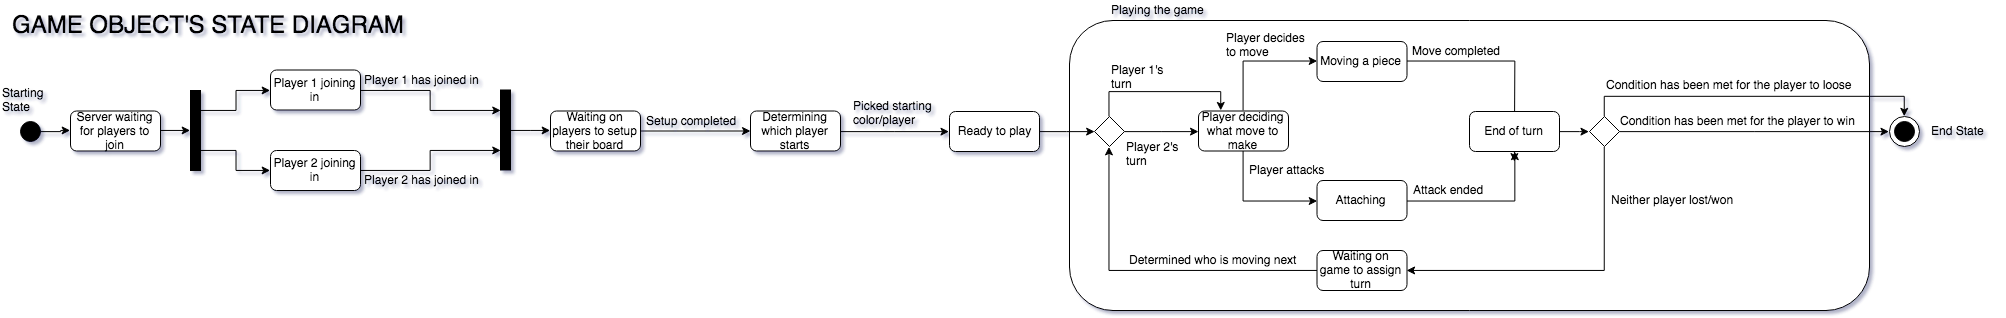

The diagram above was exported from draw.io. Its source (the exported page's mxGraphModel, read from the mxfile embedded in the PNG):
<mxGraphModel dx="998" dy="413" grid="1" gridSize="10" guides="1" tooltips="1" connect="1" arrows="1" fold="1" page="1" pageScale="1" pageWidth="850" pageHeight="1100" background="#ffffff" math="0" shadow="0">
  <root>
    <mxCell id="0" />
    <mxCell id="1" parent="0" />
    <mxCell id="132" value="&lt;div style=&quot;text-align: left&quot;&gt;&lt;/div&gt;&lt;div style=&quot;text-align: left&quot;&gt;&lt;/div&gt;" style="rounded=1;whiteSpace=wrap;html=1;fillColor=#FFFFFF;" vertex="1" parent="1">
      <mxGeometry x="1119" y="310" width="800" height="290" as="geometry" />
    </mxCell>
    <mxCell id="148" value="" style="edgeStyle=orthogonalEdgeStyle;rounded=0;html=1;jettySize=auto;orthogonalLoop=1;entryX=0;entryY=0.5;" edge="1" parent="1" source="2" target="149">
      <mxGeometry relative="1" as="geometry">
        <mxPoint x="170" y="420.5" as="targetPoint" />
      </mxGeometry>
    </mxCell>
    <mxCell id="2" value="" style="ellipse;whiteSpace=wrap;html=1;aspect=fixed;fillColor=#000000;" vertex="1" parent="1">
      <mxGeometry x="70" y="410.5" width="20" height="20" as="geometry" />
    </mxCell>
    <mxCell id="93" value="" style="edgeStyle=orthogonalEdgeStyle;rounded=0;html=1;jettySize=auto;orthogonalLoop=1;" edge="1" parent="1" source="77" target="83">
      <mxGeometry relative="1" as="geometry" />
    </mxCell>
    <mxCell id="77" value="Ready to play&lt;br&gt;" style="rounded=1;whiteSpace=wrap;html=1;fillColor=#FFFFFF;" vertex="1" parent="1">
      <mxGeometry x="999" y="401" width="90" height="40" as="geometry" />
    </mxCell>
    <mxCell id="61" value="" style="ellipse;whiteSpace=wrap;html=1;aspect=fixed;fillColor=#FFFFFF;" vertex="1" parent="1">
      <mxGeometry x="1939" y="406" width="30" height="30" as="geometry" />
    </mxCell>
    <mxCell id="62" value="" style="ellipse;whiteSpace=wrap;html=1;aspect=fixed;fillColor=#000000;" vertex="1" parent="1">
      <mxGeometry x="1944" y="411" width="20" height="20" as="geometry" />
    </mxCell>
    <mxCell id="65" value="Starting&lt;br&gt;State&lt;br&gt;" style="text;html=1;resizable=0;points=[];autosize=1;align=left;verticalAlign=top;spacingTop=-4;" vertex="1" parent="1">
      <mxGeometry x="50" y="373.5" width="60" height="30" as="geometry" />
    </mxCell>
    <mxCell id="67" value="End State&lt;br&gt;" style="text;html=1;resizable=0;points=[];autosize=1;align=left;verticalAlign=top;spacingTop=-4;" vertex="1" parent="1">
      <mxGeometry x="1979" y="411" width="70" height="20" as="geometry" />
    </mxCell>
    <mxCell id="69" value="&lt;font style=&quot;font-size: 24px&quot;&gt;GAME OBJECT'S STATE DIAGRAM&lt;/font&gt;" style="text;html=1;resizable=0;points=[];autosize=1;align=left;verticalAlign=top;spacingTop=-4;" vertex="1" parent="1">
      <mxGeometry x="60" y="298" width="410" height="20" as="geometry" />
    </mxCell>
    <mxCell id="76" value="Setup completed" style="text;html=1;resizable=0;points=[];autosize=1;align=left;verticalAlign=top;spacingTop=-4;" vertex="1" parent="1">
      <mxGeometry x="694" y="401.5" width="110" height="20" as="geometry" />
    </mxCell>
    <mxCell id="110" value="" style="edgeStyle=orthogonalEdgeStyle;rounded=0;html=1;jettySize=auto;orthogonalLoop=1;entryX=0;entryY=0.5;exitX=0.5;exitY=1;" edge="1" parent="1" source="79" target="82">
      <mxGeometry relative="1" as="geometry">
        <mxPoint x="1244" y="441" as="targetPoint" />
      </mxGeometry>
    </mxCell>
    <mxCell id="180" value="" style="edgeStyle=orthogonalEdgeStyle;rounded=0;html=1;jettySize=auto;orthogonalLoop=1;entryX=0;entryY=0.5;exitX=0.5;exitY=0;" edge="1" parent="1" source="79" target="81">
      <mxGeometry relative="1" as="geometry">
        <mxPoint x="1293" y="320.5" as="targetPoint" />
      </mxGeometry>
    </mxCell>
    <mxCell id="79" value="Player deciding what move to make" style="rounded=1;whiteSpace=wrap;html=1;fillColor=#FFFFFF;" vertex="1" parent="1">
      <mxGeometry x="1248" y="400.5" width="90" height="40" as="geometry" />
    </mxCell>
    <mxCell id="106" value="" style="edgeStyle=orthogonalEdgeStyle;rounded=0;html=1;jettySize=auto;orthogonalLoop=1;entryX=0.5;entryY=0;" edge="1" parent="1" source="81">
      <mxGeometry relative="1" as="geometry">
        <mxPoint x="1563.8529411764707" y="451.11764705882354" as="targetPoint" />
      </mxGeometry>
    </mxCell>
    <mxCell id="81" value="Moving a piece&lt;br&gt;" style="rounded=1;whiteSpace=wrap;html=1;fillColor=#FFFFFF;" vertex="1" parent="1">
      <mxGeometry x="1366.5" y="331" width="90" height="40" as="geometry" />
    </mxCell>
    <mxCell id="104" value="" style="edgeStyle=orthogonalEdgeStyle;rounded=0;html=1;jettySize=auto;orthogonalLoop=1;entryX=0.5;entryY=1;" edge="1" parent="1" source="82" target="86">
      <mxGeometry relative="1" as="geometry">
        <mxPoint x="1529" y="381" as="targetPoint" />
      </mxGeometry>
    </mxCell>
    <mxCell id="82" value="Attaching&lt;br&gt;" style="rounded=1;whiteSpace=wrap;html=1;fillColor=#FFFFFF;" vertex="1" parent="1">
      <mxGeometry x="1366.5" y="470" width="90" height="40" as="geometry" />
    </mxCell>
    <mxCell id="177" value="" style="edgeStyle=orthogonalEdgeStyle;rounded=0;html=1;jettySize=auto;orthogonalLoop=1;" edge="1" parent="1" source="83" target="79">
      <mxGeometry relative="1" as="geometry" />
    </mxCell>
    <mxCell id="178" value="" style="edgeStyle=orthogonalEdgeStyle;rounded=0;html=1;jettySize=auto;orthogonalLoop=1;entryX=0.25;entryY=0;exitX=0.5;exitY=0;" edge="1" parent="1" source="83" target="79">
      <mxGeometry relative="1" as="geometry" />
    </mxCell>
    <mxCell id="83" value="" style="rhombus;whiteSpace=wrap;html=1;fillColor=#FFFFFF;" vertex="1" parent="1">
      <mxGeometry x="1144" y="406" width="30" height="30" as="geometry" />
    </mxCell>
    <mxCell id="91" value="" style="edgeStyle=orthogonalEdgeStyle;rounded=0;html=1;jettySize=auto;orthogonalLoop=1;entryX=0;entryY=0.5;" edge="1" parent="1" source="86" target="92">
      <mxGeometry relative="1" as="geometry">
        <mxPoint x="1689" y="421" as="targetPoint" />
      </mxGeometry>
    </mxCell>
    <mxCell id="86" value="End of turn&lt;br&gt;" style="rounded=1;whiteSpace=wrap;html=1;fillColor=#FFFFFF;" vertex="1" parent="1">
      <mxGeometry x="1519" y="401" width="90" height="40" as="geometry" />
    </mxCell>
    <mxCell id="119" value="" style="edgeStyle=orthogonalEdgeStyle;rounded=0;html=1;jettySize=auto;orthogonalLoop=1;entryX=0;entryY=0.5;" edge="1" parent="1" source="92" target="61">
      <mxGeometry relative="1" as="geometry">
        <mxPoint x="1869" y="421" as="targetPoint" />
      </mxGeometry>
    </mxCell>
    <mxCell id="121" value="" style="edgeStyle=orthogonalEdgeStyle;rounded=0;html=1;jettySize=auto;orthogonalLoop=1;exitX=0.5;exitY=0;entryX=0.5;entryY=0;" edge="1" parent="1" source="92" target="61">
      <mxGeometry relative="1" as="geometry">
        <mxPoint x="1819" y="386" as="targetPoint" />
        <Array as="points">
          <mxPoint x="1654" y="386" />
          <mxPoint x="1954" y="386" />
        </Array>
      </mxGeometry>
    </mxCell>
    <mxCell id="92" value="" style="rhombus;whiteSpace=wrap;html=1;fillColor=#FFFFFF;" vertex="1" parent="1">
      <mxGeometry x="1639" y="406" width="30" height="30" as="geometry" />
    </mxCell>
    <mxCell id="122" value="Determined who is moving next" style="text;html=1;resizable=0;points=[];autosize=1;align=left;verticalAlign=top;spacingTop=-4;" vertex="1" parent="1">
      <mxGeometry x="1176.5" y="540" width="180" height="20" as="geometry" />
    </mxCell>
    <mxCell id="123" value="Player 1's&lt;br&gt;turn&lt;br&gt;" style="text;html=1;resizable=0;points=[];autosize=1;align=left;verticalAlign=top;spacingTop=-4;" vertex="1" parent="1">
      <mxGeometry x="1159" y="349.5" width="70" height="30" as="geometry" />
    </mxCell>
    <mxCell id="124" value="Player 2's&lt;br&gt;turn&lt;br&gt;" style="text;html=1;resizable=0;points=[];autosize=1;align=left;verticalAlign=top;spacingTop=-4;" vertex="1" parent="1">
      <mxGeometry x="1174" y="427" width="70" height="30" as="geometry" />
    </mxCell>
    <mxCell id="125" value="Condition has been met for the player to loose" style="text;html=1;resizable=0;points=[];autosize=1;align=left;verticalAlign=top;spacingTop=-4;" vertex="1" parent="1">
      <mxGeometry x="1654" y="365" width="260" height="20" as="geometry" />
    </mxCell>
    <mxCell id="126" value="Condition has been met for the player to win" style="text;html=1;resizable=0;points=[];autosize=1;align=left;verticalAlign=top;spacingTop=-4;" vertex="1" parent="1">
      <mxGeometry x="1668" y="401" width="250" height="20" as="geometry" />
    </mxCell>
    <mxCell id="128" value="" style="edgeStyle=orthogonalEdgeStyle;rounded=0;html=1;jettySize=auto;orthogonalLoop=1;entryX=0.5;entryY=1;exitX=0;exitY=0.5;" edge="1" parent="1" source="129" target="83">
      <mxGeometry relative="1" as="geometry">
        <mxPoint x="1654" y="436" as="sourcePoint" />
        <mxPoint x="1159" y="436" as="targetPoint" />
        <Array as="points" />
      </mxGeometry>
    </mxCell>
    <mxCell id="129" value="Waiting on game to assign turn" style="rounded=1;whiteSpace=wrap;html=1;fillColor=#FFFFFF;" vertex="1" parent="1">
      <mxGeometry x="1366.5" y="540" width="90" height="40" as="geometry" />
    </mxCell>
    <mxCell id="130" value="" style="edgeStyle=orthogonalEdgeStyle;rounded=0;html=1;jettySize=auto;orthogonalLoop=1;exitX=0.5;exitY=1;entryX=1;entryY=0.5;" edge="1" parent="1" source="92" target="129">
      <mxGeometry relative="1" as="geometry">
        <mxPoint x="1654" y="436" as="sourcePoint" />
        <mxPoint x="1489" y="621" as="targetPoint" />
        <Array as="points">
          <mxPoint x="1654" y="560" />
        </Array>
      </mxGeometry>
    </mxCell>
    <mxCell id="131" value="Neither player lost/won" style="text;html=1;resizable=0;points=[];autosize=1;align=left;verticalAlign=top;spacingTop=-4;" vertex="1" parent="1">
      <mxGeometry x="1659" y="480" width="140" height="20" as="geometry" />
    </mxCell>
    <mxCell id="133" value="Playing the game" style="text;html=1;resizable=0;points=[];autosize=1;align=left;verticalAlign=top;spacingTop=-4;" vertex="1" parent="1">
      <mxGeometry x="1159" y="290" width="110" height="20" as="geometry" />
    </mxCell>
    <mxCell id="136" value="Player attacks&lt;br&gt;" style="text;html=1;resizable=0;points=[];autosize=1;align=left;verticalAlign=top;spacingTop=-4;" vertex="1" parent="1">
      <mxGeometry x="1297" y="449.5" width="90" height="20" as="geometry" />
    </mxCell>
    <mxCell id="137" value="Player decides&lt;br&gt;to move" style="text;html=1;resizable=0;points=[];autosize=1;align=left;verticalAlign=top;spacingTop=-4;" vertex="1" parent="1">
      <mxGeometry x="1274" y="318" width="90" height="30" as="geometry" />
    </mxCell>
    <mxCell id="144" value="Move completed" style="text;html=1;resizable=0;points=[];autosize=1;align=left;verticalAlign=top;spacingTop=-4;" vertex="1" parent="1">
      <mxGeometry x="1459.5" y="331" width="100" height="20" as="geometry" />
    </mxCell>
    <mxCell id="145" value="Attack ended" style="text;html=1;resizable=0;points=[];autosize=1;align=left;verticalAlign=top;spacingTop=-4;" vertex="1" parent="1">
      <mxGeometry x="1461.5" y="469.5" width="90" height="20" as="geometry" />
    </mxCell>
    <mxCell id="164" value="" style="edgeStyle=orthogonalEdgeStyle;rounded=0;html=1;jettySize=auto;orthogonalLoop=1;exitX=1;exitY=0.5;entryX=0;entryY=0.5;" edge="1" parent="1" source="149" target="154">
      <mxGeometry relative="1" as="geometry">
        <mxPoint x="165" y="520.5" as="targetPoint" />
      </mxGeometry>
    </mxCell>
    <mxCell id="149" value="Server waiting for players to join&lt;br&gt;" style="rounded=1;whiteSpace=wrap;html=1;fillColor=#FFFFFF;" vertex="1" parent="1">
      <mxGeometry x="120" y="400.5" width="90" height="40" as="geometry" />
    </mxCell>
    <mxCell id="160" value="" style="edgeStyle=orthogonalEdgeStyle;rounded=0;html=1;jettySize=auto;orthogonalLoop=1;entryX=0;entryY=0.25;" edge="1" parent="1" source="150" target="155">
      <mxGeometry relative="1" as="geometry">
        <mxPoint x="490" y="379.5" as="targetPoint" />
      </mxGeometry>
    </mxCell>
    <mxCell id="150" value="Player 1 joining in&lt;br&gt;" style="rounded=1;whiteSpace=wrap;html=1;fillColor=#FFFFFF;" vertex="1" parent="1">
      <mxGeometry x="320" y="359.5" width="90" height="40" as="geometry" />
    </mxCell>
    <mxCell id="162" value="" style="edgeStyle=orthogonalEdgeStyle;rounded=0;html=1;jettySize=auto;orthogonalLoop=1;entryX=0;entryY=0.75;" edge="1" parent="1" source="152" target="155">
      <mxGeometry relative="1" as="geometry">
        <mxPoint x="490" y="460" as="targetPoint" />
      </mxGeometry>
    </mxCell>
    <mxCell id="152" value="Player 2 joining in&lt;br&gt;" style="rounded=1;whiteSpace=wrap;html=1;fillColor=#FFFFFF;" vertex="1" parent="1">
      <mxGeometry x="320" y="440" width="90" height="40" as="geometry" />
    </mxCell>
    <mxCell id="156" value="" style="edgeStyle=orthogonalEdgeStyle;rounded=0;html=1;jettySize=auto;orthogonalLoop=1;exitX=1;exitY=0.25;entryX=0;entryY=0.5;" edge="1" parent="1" source="154" target="150">
      <mxGeometry relative="1" as="geometry" />
    </mxCell>
    <mxCell id="158" value="" style="edgeStyle=orthogonalEdgeStyle;rounded=0;html=1;jettySize=auto;orthogonalLoop=1;exitX=1;exitY=0.75;entryX=0;entryY=0.5;" edge="1" parent="1" source="154" target="152">
      <mxGeometry relative="1" as="geometry">
        <mxPoint x="330" y="420" as="targetPoint" />
      </mxGeometry>
    </mxCell>
    <mxCell id="154" value="" style="rounded=0;whiteSpace=wrap;html=1;fillColor=#000000;" vertex="1" parent="1">
      <mxGeometry x="240" y="380" width="10" height="80" as="geometry" />
    </mxCell>
    <mxCell id="168" value="" style="edgeStyle=orthogonalEdgeStyle;rounded=0;html=1;jettySize=auto;orthogonalLoop=1;entryX=0;entryY=0.5;" edge="1" parent="1" source="155" target="169">
      <mxGeometry relative="1" as="geometry">
        <mxPoint x="640" y="419.5" as="targetPoint" />
      </mxGeometry>
    </mxCell>
    <mxCell id="155" value="" style="rounded=0;whiteSpace=wrap;html=1;fillColor=#000000;" vertex="1" parent="1">
      <mxGeometry x="550" y="379.5" width="10" height="80" as="geometry" />
    </mxCell>
    <mxCell id="165" value="Player 1 has joined in" style="text;html=1;resizable=0;points=[];autosize=1;align=left;verticalAlign=top;spacingTop=-4;" vertex="1" parent="1">
      <mxGeometry x="412" y="360" width="130" height="20" as="geometry" />
    </mxCell>
    <mxCell id="166" value="Player 2 has joined in" style="text;html=1;resizable=0;points=[];autosize=1;align=left;verticalAlign=top;spacingTop=-4;" vertex="1" parent="1">
      <mxGeometry x="412" y="460" width="130" height="20" as="geometry" />
    </mxCell>
    <mxCell id="171" value="" style="edgeStyle=orthogonalEdgeStyle;rounded=0;html=1;jettySize=auto;orthogonalLoop=1;" edge="1" parent="1" source="169" target="170">
      <mxGeometry relative="1" as="geometry" />
    </mxCell>
    <mxCell id="169" value="Waiting on players to setup&lt;br&gt;their board&lt;br&gt;" style="rounded=1;whiteSpace=wrap;html=1;fillColor=#FFFFFF;" vertex="1" parent="1">
      <mxGeometry x="600" y="400.5" width="90" height="40" as="geometry" />
    </mxCell>
    <mxCell id="176" value="" style="edgeStyle=orthogonalEdgeStyle;rounded=0;html=1;jettySize=auto;orthogonalLoop=1;entryX=0;entryY=0.5;" edge="1" parent="1" source="170" target="77">
      <mxGeometry relative="1" as="geometry">
        <mxPoint x="970" y="420.5" as="targetPoint" />
      </mxGeometry>
    </mxCell>
    <mxCell id="170" value="Determining which player starts&lt;br&gt;" style="rounded=1;whiteSpace=wrap;html=1;fillColor=#FFFFFF;" vertex="1" parent="1">
      <mxGeometry x="800" y="400.5" width="90" height="40" as="geometry" />
    </mxCell>
    <mxCell id="174" value="Picked starting&lt;br&gt;color/player" style="text;html=1;resizable=0;points=[];autosize=1;align=left;verticalAlign=top;spacingTop=-4;" vertex="1" parent="1">
      <mxGeometry x="901" y="386.5" width="90" height="30" as="geometry" />
    </mxCell>
  </root>
</mxGraphModel>